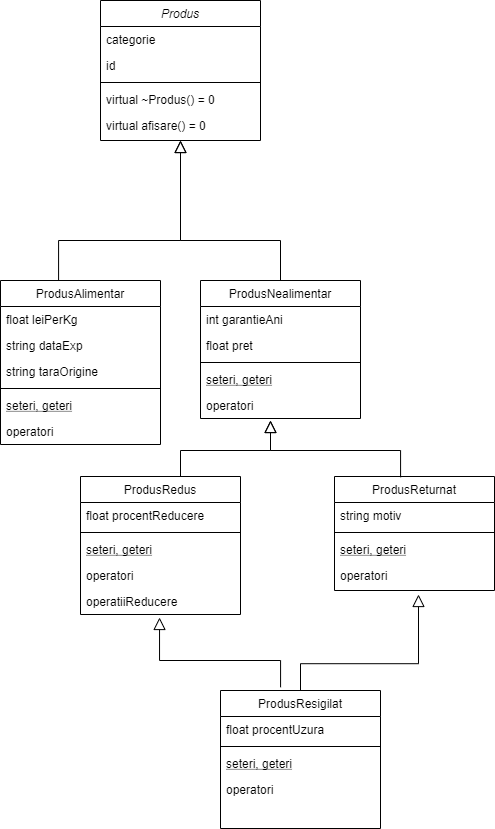

The diagram above was exported from draw.io. Its source (the exported page's mxGraphModel, read from the mxfile embedded in the PNG):
<mxGraphModel dx="555" dy="767" grid="1" gridSize="10" guides="1" tooltips="1" connect="1" arrows="1" fold="1" page="1" pageScale="1" pageWidth="827" pageHeight="1169" math="0" shadow="0">
  <root>
    <mxCell id="WIyWlLk6GJQsqaUBKTNV-0" />
    <mxCell id="WIyWlLk6GJQsqaUBKTNV-1" parent="WIyWlLk6GJQsqaUBKTNV-0" />
    <mxCell id="zkfFHV4jXpPFQw0GAbJ--12" value="" style="endArrow=block;endSize=10;endFill=0;shadow=0;strokeWidth=1;rounded=0;edgeStyle=elbowEdgeStyle;elbow=vertical;" parent="WIyWlLk6GJQsqaUBKTNV-1" source="zkfFHV4jXpPFQw0GAbJ--6" target="zkfFHV4jXpPFQw0GAbJ--0" edge="1">
      <mxGeometry width="160" relative="1" as="geometry">
        <mxPoint x="200" y="203" as="sourcePoint" />
        <mxPoint x="200" y="203" as="targetPoint" />
        <Array as="points">
          <mxPoint x="260" y="280" />
          <mxPoint x="260" y="250" />
        </Array>
      </mxGeometry>
    </mxCell>
    <mxCell id="zkfFHV4jXpPFQw0GAbJ--16" value="" style="endArrow=block;endSize=10;endFill=0;shadow=0;strokeWidth=1;rounded=0;edgeStyle=elbowEdgeStyle;elbow=vertical;exitX=0.363;exitY=0;exitDx=0;exitDy=0;exitPerimeter=0;" parent="WIyWlLk6GJQsqaUBKTNV-1" source="xJl-gaOL7Pfb4SS2sb9K-1" target="zkfFHV4jXpPFQw0GAbJ--0" edge="1">
      <mxGeometry width="160" relative="1" as="geometry">
        <mxPoint x="140" y="310" as="sourcePoint" />
        <mxPoint x="310" y="271" as="targetPoint" />
        <Array as="points">
          <mxPoint x="260" y="280" />
          <mxPoint x="350" y="320" />
        </Array>
      </mxGeometry>
    </mxCell>
    <mxCell id="zkfFHV4jXpPFQw0GAbJ--0" value="Produs" style="swimlane;fontStyle=2;align=center;verticalAlign=top;childLayout=stackLayout;horizontal=1;startSize=26;horizontalStack=0;resizeParent=1;resizeLast=0;collapsible=1;marginBottom=0;rounded=0;shadow=0;strokeWidth=1;" parent="WIyWlLk6GJQsqaUBKTNV-1" vertex="1">
      <mxGeometry x="180" y="40" width="160" height="140" as="geometry">
        <mxRectangle x="230" y="140" width="160" height="26" as="alternateBounds" />
      </mxGeometry>
    </mxCell>
    <mxCell id="zkfFHV4jXpPFQw0GAbJ--1" value="categorie" style="text;align=left;verticalAlign=top;spacingLeft=4;spacingRight=4;overflow=hidden;rotatable=0;points=[[0,0.5],[1,0.5]];portConstraint=eastwest;" parent="zkfFHV4jXpPFQw0GAbJ--0" vertex="1">
      <mxGeometry y="26" width="160" height="26" as="geometry" />
    </mxCell>
    <mxCell id="zkfFHV4jXpPFQw0GAbJ--2" value="id" style="text;align=left;verticalAlign=top;spacingLeft=4;spacingRight=4;overflow=hidden;rotatable=0;points=[[0,0.5],[1,0.5]];portConstraint=eastwest;rounded=0;shadow=0;html=0;" parent="zkfFHV4jXpPFQw0GAbJ--0" vertex="1">
      <mxGeometry y="52" width="160" height="26" as="geometry" />
    </mxCell>
    <mxCell id="zkfFHV4jXpPFQw0GAbJ--4" value="" style="line;html=1;strokeWidth=1;align=left;verticalAlign=middle;spacingTop=-1;spacingLeft=3;spacingRight=3;rotatable=0;labelPosition=right;points=[];portConstraint=eastwest;" parent="zkfFHV4jXpPFQw0GAbJ--0" vertex="1">
      <mxGeometry y="78" width="160" height="8" as="geometry" />
    </mxCell>
    <mxCell id="zkfFHV4jXpPFQw0GAbJ--5" value="virtual ~Produs() = 0" style="text;align=left;verticalAlign=top;spacingLeft=4;spacingRight=4;overflow=hidden;rotatable=0;points=[[0,0.5],[1,0.5]];portConstraint=eastwest;" parent="zkfFHV4jXpPFQw0GAbJ--0" vertex="1">
      <mxGeometry y="86" width="160" height="26" as="geometry" />
    </mxCell>
    <mxCell id="xJl-gaOL7Pfb4SS2sb9K-0" value="virtual afisare() = 0" style="text;align=left;verticalAlign=top;spacingLeft=4;spacingRight=4;overflow=hidden;rotatable=0;points=[[0,0.5],[1,0.5]];portConstraint=eastwest;" vertex="1" parent="zkfFHV4jXpPFQw0GAbJ--0">
      <mxGeometry y="112" width="160" height="26" as="geometry" />
    </mxCell>
    <mxCell id="zkfFHV4jXpPFQw0GAbJ--6" value="ProdusNealimentar" style="swimlane;fontStyle=0;align=center;verticalAlign=top;childLayout=stackLayout;horizontal=1;startSize=26;horizontalStack=0;resizeParent=1;resizeLast=0;collapsible=1;marginBottom=0;rounded=0;shadow=0;strokeWidth=1;" parent="WIyWlLk6GJQsqaUBKTNV-1" vertex="1">
      <mxGeometry x="280" y="320" width="160" height="138" as="geometry">
        <mxRectangle x="130" y="380" width="160" height="26" as="alternateBounds" />
      </mxGeometry>
    </mxCell>
    <mxCell id="zkfFHV4jXpPFQw0GAbJ--7" value="int garantieAni" style="text;align=left;verticalAlign=top;spacingLeft=4;spacingRight=4;overflow=hidden;rotatable=0;points=[[0,0.5],[1,0.5]];portConstraint=eastwest;" parent="zkfFHV4jXpPFQw0GAbJ--6" vertex="1">
      <mxGeometry y="26" width="160" height="26" as="geometry" />
    </mxCell>
    <mxCell id="zkfFHV4jXpPFQw0GAbJ--8" value="float pret" style="text;align=left;verticalAlign=top;spacingLeft=4;spacingRight=4;overflow=hidden;rotatable=0;points=[[0,0.5],[1,0.5]];portConstraint=eastwest;rounded=0;shadow=0;html=0;" parent="zkfFHV4jXpPFQw0GAbJ--6" vertex="1">
      <mxGeometry y="52" width="160" height="26" as="geometry" />
    </mxCell>
    <mxCell id="zkfFHV4jXpPFQw0GAbJ--9" value="" style="line;html=1;strokeWidth=1;align=left;verticalAlign=middle;spacingTop=-1;spacingLeft=3;spacingRight=3;rotatable=0;labelPosition=right;points=[];portConstraint=eastwest;" parent="zkfFHV4jXpPFQw0GAbJ--6" vertex="1">
      <mxGeometry y="78" width="160" height="8" as="geometry" />
    </mxCell>
    <mxCell id="zkfFHV4jXpPFQw0GAbJ--10" value="seteri, geteri" style="text;align=left;verticalAlign=top;spacingLeft=4;spacingRight=4;overflow=hidden;rotatable=0;points=[[0,0.5],[1,0.5]];portConstraint=eastwest;fontStyle=4" parent="zkfFHV4jXpPFQw0GAbJ--6" vertex="1">
      <mxGeometry y="86" width="160" height="26" as="geometry" />
    </mxCell>
    <mxCell id="zkfFHV4jXpPFQw0GAbJ--11" value="operatori" style="text;align=left;verticalAlign=top;spacingLeft=4;spacingRight=4;overflow=hidden;rotatable=0;points=[[0,0.5],[1,0.5]];portConstraint=eastwest;" parent="zkfFHV4jXpPFQw0GAbJ--6" vertex="1">
      <mxGeometry y="112" width="160" height="26" as="geometry" />
    </mxCell>
    <mxCell id="xJl-gaOL7Pfb4SS2sb9K-1" value="ProdusAlimentar" style="swimlane;fontStyle=0;align=center;verticalAlign=top;childLayout=stackLayout;horizontal=1;startSize=26;horizontalStack=0;resizeParent=1;resizeLast=0;collapsible=1;marginBottom=0;rounded=0;shadow=0;strokeWidth=1;" vertex="1" parent="WIyWlLk6GJQsqaUBKTNV-1">
      <mxGeometry x="80" y="320" width="160" height="164" as="geometry">
        <mxRectangle x="130" y="380" width="160" height="26" as="alternateBounds" />
      </mxGeometry>
    </mxCell>
    <mxCell id="xJl-gaOL7Pfb4SS2sb9K-2" value="float leiPerKg" style="text;align=left;verticalAlign=top;spacingLeft=4;spacingRight=4;overflow=hidden;rotatable=0;points=[[0,0.5],[1,0.5]];portConstraint=eastwest;" vertex="1" parent="xJl-gaOL7Pfb4SS2sb9K-1">
      <mxGeometry y="26" width="160" height="26" as="geometry" />
    </mxCell>
    <mxCell id="xJl-gaOL7Pfb4SS2sb9K-3" value="string dataExp" style="text;align=left;verticalAlign=top;spacingLeft=4;spacingRight=4;overflow=hidden;rotatable=0;points=[[0,0.5],[1,0.5]];portConstraint=eastwest;rounded=0;shadow=0;html=0;" vertex="1" parent="xJl-gaOL7Pfb4SS2sb9K-1">
      <mxGeometry y="52" width="160" height="26" as="geometry" />
    </mxCell>
    <mxCell id="xJl-gaOL7Pfb4SS2sb9K-6" value="string taraOrigine" style="text;align=left;verticalAlign=top;spacingLeft=4;spacingRight=4;overflow=hidden;rotatable=0;points=[[0,0.5],[1,0.5]];portConstraint=eastwest;" vertex="1" parent="xJl-gaOL7Pfb4SS2sb9K-1">
      <mxGeometry y="78" width="160" height="26" as="geometry" />
    </mxCell>
    <mxCell id="xJl-gaOL7Pfb4SS2sb9K-4" value="" style="line;html=1;strokeWidth=1;align=left;verticalAlign=middle;spacingTop=-1;spacingLeft=3;spacingRight=3;rotatable=0;labelPosition=right;points=[];portConstraint=eastwest;" vertex="1" parent="xJl-gaOL7Pfb4SS2sb9K-1">
      <mxGeometry y="104" width="160" height="8" as="geometry" />
    </mxCell>
    <mxCell id="xJl-gaOL7Pfb4SS2sb9K-5" value="seteri, geteri" style="text;align=left;verticalAlign=top;spacingLeft=4;spacingRight=4;overflow=hidden;rotatable=0;points=[[0,0.5],[1,0.5]];portConstraint=eastwest;fontStyle=4" vertex="1" parent="xJl-gaOL7Pfb4SS2sb9K-1">
      <mxGeometry y="112" width="160" height="26" as="geometry" />
    </mxCell>
    <mxCell id="xJl-gaOL7Pfb4SS2sb9K-7" value="operatori" style="text;align=left;verticalAlign=top;spacingLeft=4;spacingRight=4;overflow=hidden;rotatable=0;points=[[0,0.5],[1,0.5]];portConstraint=eastwest;" vertex="1" parent="xJl-gaOL7Pfb4SS2sb9K-1">
      <mxGeometry y="138" width="160" height="26" as="geometry" />
    </mxCell>
    <mxCell id="xJl-gaOL7Pfb4SS2sb9K-8" value="ProdusRedus" style="swimlane;fontStyle=0;align=center;verticalAlign=top;childLayout=stackLayout;horizontal=1;startSize=26;horizontalStack=0;resizeParent=1;resizeLast=0;collapsible=1;marginBottom=0;rounded=0;shadow=0;strokeWidth=1;" vertex="1" parent="WIyWlLk6GJQsqaUBKTNV-1">
      <mxGeometry x="160" y="516" width="160" height="138" as="geometry">
        <mxRectangle x="130" y="380" width="160" height="26" as="alternateBounds" />
      </mxGeometry>
    </mxCell>
    <mxCell id="xJl-gaOL7Pfb4SS2sb9K-10" value="float procentReducere" style="text;align=left;verticalAlign=top;spacingLeft=4;spacingRight=4;overflow=hidden;rotatable=0;points=[[0,0.5],[1,0.5]];portConstraint=eastwest;rounded=0;shadow=0;html=0;" vertex="1" parent="xJl-gaOL7Pfb4SS2sb9K-8">
      <mxGeometry y="26" width="160" height="26" as="geometry" />
    </mxCell>
    <mxCell id="xJl-gaOL7Pfb4SS2sb9K-11" value="" style="line;html=1;strokeWidth=1;align=left;verticalAlign=middle;spacingTop=-1;spacingLeft=3;spacingRight=3;rotatable=0;labelPosition=right;points=[];portConstraint=eastwest;" vertex="1" parent="xJl-gaOL7Pfb4SS2sb9K-8">
      <mxGeometry y="52" width="160" height="8" as="geometry" />
    </mxCell>
    <mxCell id="xJl-gaOL7Pfb4SS2sb9K-12" value="seteri, geteri" style="text;align=left;verticalAlign=top;spacingLeft=4;spacingRight=4;overflow=hidden;rotatable=0;points=[[0,0.5],[1,0.5]];portConstraint=eastwest;fontStyle=4" vertex="1" parent="xJl-gaOL7Pfb4SS2sb9K-8">
      <mxGeometry y="60" width="160" height="26" as="geometry" />
    </mxCell>
    <mxCell id="xJl-gaOL7Pfb4SS2sb9K-13" value="operatori" style="text;align=left;verticalAlign=top;spacingLeft=4;spacingRight=4;overflow=hidden;rotatable=0;points=[[0,0.5],[1,0.5]];portConstraint=eastwest;" vertex="1" parent="xJl-gaOL7Pfb4SS2sb9K-8">
      <mxGeometry y="86" width="160" height="26" as="geometry" />
    </mxCell>
    <mxCell id="xJl-gaOL7Pfb4SS2sb9K-28" value="operatiiReducere" style="text;align=left;verticalAlign=top;spacingLeft=4;spacingRight=4;overflow=hidden;rotatable=0;points=[[0,0.5],[1,0.5]];portConstraint=eastwest;" vertex="1" parent="xJl-gaOL7Pfb4SS2sb9K-8">
      <mxGeometry y="112" width="160" height="26" as="geometry" />
    </mxCell>
    <mxCell id="xJl-gaOL7Pfb4SS2sb9K-14" value="ProdusReturnat" style="swimlane;fontStyle=0;align=center;verticalAlign=top;childLayout=stackLayout;horizontal=1;startSize=26;horizontalStack=0;resizeParent=1;resizeLast=0;collapsible=1;marginBottom=0;rounded=0;shadow=0;strokeWidth=1;" vertex="1" parent="WIyWlLk6GJQsqaUBKTNV-1">
      <mxGeometry x="414" y="516" width="160" height="114" as="geometry">
        <mxRectangle x="130" y="380" width="160" height="26" as="alternateBounds" />
      </mxGeometry>
    </mxCell>
    <mxCell id="xJl-gaOL7Pfb4SS2sb9K-15" value="string motiv" style="text;align=left;verticalAlign=top;spacingLeft=4;spacingRight=4;overflow=hidden;rotatable=0;points=[[0,0.5],[1,0.5]];portConstraint=eastwest;" vertex="1" parent="xJl-gaOL7Pfb4SS2sb9K-14">
      <mxGeometry y="26" width="160" height="26" as="geometry" />
    </mxCell>
    <mxCell id="xJl-gaOL7Pfb4SS2sb9K-17" value="" style="line;html=1;strokeWidth=1;align=left;verticalAlign=middle;spacingTop=-1;spacingLeft=3;spacingRight=3;rotatable=0;labelPosition=right;points=[];portConstraint=eastwest;" vertex="1" parent="xJl-gaOL7Pfb4SS2sb9K-14">
      <mxGeometry y="52" width="160" height="8" as="geometry" />
    </mxCell>
    <mxCell id="xJl-gaOL7Pfb4SS2sb9K-18" value="seteri, geteri" style="text;align=left;verticalAlign=top;spacingLeft=4;spacingRight=4;overflow=hidden;rotatable=0;points=[[0,0.5],[1,0.5]];portConstraint=eastwest;fontStyle=4" vertex="1" parent="xJl-gaOL7Pfb4SS2sb9K-14">
      <mxGeometry y="60" width="160" height="26" as="geometry" />
    </mxCell>
    <mxCell id="xJl-gaOL7Pfb4SS2sb9K-19" value="operatori" style="text;align=left;verticalAlign=top;spacingLeft=4;spacingRight=4;overflow=hidden;rotatable=0;points=[[0,0.5],[1,0.5]];portConstraint=eastwest;" vertex="1" parent="xJl-gaOL7Pfb4SS2sb9K-14">
      <mxGeometry y="86" width="160" height="26" as="geometry" />
    </mxCell>
    <mxCell id="xJl-gaOL7Pfb4SS2sb9K-20" value="" style="endArrow=block;endSize=10;endFill=0;shadow=0;strokeWidth=1;rounded=0;edgeStyle=elbowEdgeStyle;elbow=vertical;" edge="1" parent="WIyWlLk6GJQsqaUBKTNV-1">
      <mxGeometry width="160" relative="1" as="geometry">
        <mxPoint x="260" y="516" as="sourcePoint" />
        <mxPoint x="350" y="460" as="targetPoint" />
        <Array as="points">
          <mxPoint x="300" y="490" />
          <mxPoint x="451.92" y="526" />
        </Array>
      </mxGeometry>
    </mxCell>
    <mxCell id="xJl-gaOL7Pfb4SS2sb9K-21" value="" style="endArrow=block;endSize=10;endFill=0;shadow=0;strokeWidth=1;rounded=0;edgeStyle=elbowEdgeStyle;elbow=vertical;exitX=0.413;exitY=0.007;exitDx=0;exitDy=0;exitPerimeter=0;" edge="1" parent="WIyWlLk6GJQsqaUBKTNV-1" source="xJl-gaOL7Pfb4SS2sb9K-14">
      <mxGeometry width="160" relative="1" as="geometry">
        <mxPoint x="480" y="510" as="sourcePoint" />
        <mxPoint x="350" y="460" as="targetPoint" />
        <Array as="points">
          <mxPoint x="420" y="490" />
          <mxPoint x="461.92" y="536" />
        </Array>
      </mxGeometry>
    </mxCell>
    <mxCell id="xJl-gaOL7Pfb4SS2sb9K-22" value="ProdusResigilat" style="swimlane;fontStyle=0;align=center;verticalAlign=top;childLayout=stackLayout;horizontal=1;startSize=26;horizontalStack=0;resizeParent=1;resizeLast=0;collapsible=1;marginBottom=0;rounded=0;shadow=0;strokeWidth=1;" vertex="1" parent="WIyWlLk6GJQsqaUBKTNV-1">
      <mxGeometry x="300" y="730" width="160" height="138" as="geometry">
        <mxRectangle x="130" y="380" width="160" height="26" as="alternateBounds" />
      </mxGeometry>
    </mxCell>
    <mxCell id="xJl-gaOL7Pfb4SS2sb9K-23" value="float procentUzura" style="text;align=left;verticalAlign=top;spacingLeft=4;spacingRight=4;overflow=hidden;rotatable=0;points=[[0,0.5],[1,0.5]];portConstraint=eastwest;" vertex="1" parent="xJl-gaOL7Pfb4SS2sb9K-22">
      <mxGeometry y="26" width="160" height="26" as="geometry" />
    </mxCell>
    <mxCell id="xJl-gaOL7Pfb4SS2sb9K-25" value="" style="line;html=1;strokeWidth=1;align=left;verticalAlign=middle;spacingTop=-1;spacingLeft=3;spacingRight=3;rotatable=0;labelPosition=right;points=[];portConstraint=eastwest;" vertex="1" parent="xJl-gaOL7Pfb4SS2sb9K-22">
      <mxGeometry y="52" width="160" height="8" as="geometry" />
    </mxCell>
    <mxCell id="xJl-gaOL7Pfb4SS2sb9K-26" value="seteri, geteri" style="text;align=left;verticalAlign=top;spacingLeft=4;spacingRight=4;overflow=hidden;rotatable=0;points=[[0,0.5],[1,0.5]];portConstraint=eastwest;fontStyle=4" vertex="1" parent="xJl-gaOL7Pfb4SS2sb9K-22">
      <mxGeometry y="60" width="160" height="26" as="geometry" />
    </mxCell>
    <mxCell id="xJl-gaOL7Pfb4SS2sb9K-27" value="operatori" style="text;align=left;verticalAlign=top;spacingLeft=4;spacingRight=4;overflow=hidden;rotatable=0;points=[[0,0.5],[1,0.5]];portConstraint=eastwest;" vertex="1" parent="xJl-gaOL7Pfb4SS2sb9K-22">
      <mxGeometry y="86" width="160" height="26" as="geometry" />
    </mxCell>
    <mxCell id="xJl-gaOL7Pfb4SS2sb9K-29" value="" style="endArrow=block;endSize=10;endFill=0;shadow=0;strokeWidth=1;rounded=0;edgeStyle=elbowEdgeStyle;elbow=vertical;exitX=0.413;exitY=0.007;exitDx=0;exitDy=0;exitPerimeter=0;entryX=0.494;entryY=1.115;entryDx=0;entryDy=0;entryPerimeter=0;" edge="1" parent="WIyWlLk6GJQsqaUBKTNV-1" target="xJl-gaOL7Pfb4SS2sb9K-28">
      <mxGeometry width="160" relative="1" as="geometry">
        <mxPoint x="360.0799999999999" y="726.798" as="sourcePoint" />
        <mxPoint x="230" y="670" as="targetPoint" />
        <Array as="points">
          <mxPoint x="300" y="700" />
          <mxPoint x="341.92" y="746" />
        </Array>
      </mxGeometry>
    </mxCell>
    <mxCell id="xJl-gaOL7Pfb4SS2sb9K-30" value="" style="endArrow=block;endSize=10;endFill=0;shadow=0;strokeWidth=1;rounded=0;edgeStyle=elbowEdgeStyle;elbow=vertical;exitX=0.413;exitY=0.007;exitDx=0;exitDy=0;exitPerimeter=0;entryX=0.525;entryY=1.231;entryDx=0;entryDy=0;entryPerimeter=0;" edge="1" parent="WIyWlLk6GJQsqaUBKTNV-1" target="xJl-gaOL7Pfb4SS2sb9K-19">
      <mxGeometry width="160" relative="1" as="geometry">
        <mxPoint x="379.99999999999994" y="729.998" as="sourcePoint" />
        <mxPoint x="499.92" y="660.2" as="targetPoint" />
        <Array as="points">
          <mxPoint x="319.92" y="703.2" />
          <mxPoint x="361.84000000000003" y="749.2" />
        </Array>
      </mxGeometry>
    </mxCell>
  </root>
</mxGraphModel>